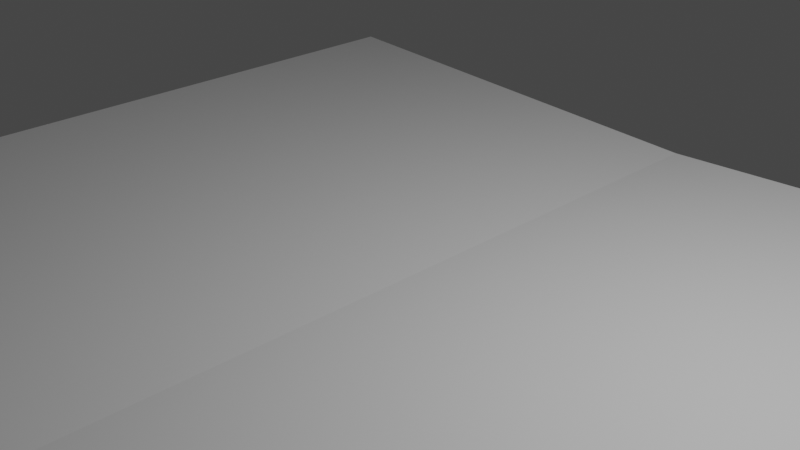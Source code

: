 # Source: book_decoration.blend  (saved by Blender 3.4.6; exported with 4.5.12 LTS)
import bpy
from mathutils import Matrix  # noqa: F401  (used for matrix-valued properties, if any)

bpy.ops.wm.read_factory_settings(use_empty=True)
scene = bpy.context.scene
scene.name = 'Scene'

# ---- collections
col_collection = bpy.data.collections.new('Collection'); scene.collection.children.link(col_collection)

# ---- materials (node trees are filled in below, after node groups)
mat_material_001 = bpy.data.materials.new('Material.001')
mat_material_001.use_transparent_shadow = False
mat_material_001.roughness = 0.5
mat_material_002 = bpy.data.materials.new('Material.002')
mat_material_002.use_transparent_shadow = False
mat_material_002.roughness = 0.5
mat_material_003 = bpy.data.materials.new('Material.003')
mat_material_003.use_transparent_shadow = False
mat_material_003.roughness = 0.5
mat_material_004 = bpy.data.materials.new('Material.004')
mat_material_004.use_transparent_shadow = False
mat_material_004.roughness = 0.5

# ---- material node trees
mat_material_001.use_nodes = True; mat_material_001.node_tree.nodes.clear()
_N = mat_material_001.node_tree.nodes; _L = mat_material_001.node_tree.links
n0 = _N.new('ShaderNodeBsdfPrincipled'); n0.name = 'Principled BSDF'; n0.location = (0, 300)
n0.distribution = 'GGX'
n0.subsurface_method = 'RANDOM_WALK_SKIN'
n0.inputs[3].default_value = 1.45
n0.inputs[27].default_value = (0.0, 0.0, 0.0, 1.0)
n0.inputs[28].default_value = 1.0
n1 = _N.new('ShaderNodeOutputMaterial'); n1.name = 'Material Output'; n1.location = (280, 300)
_L.new(n0.outputs[0], n1.inputs[0])
n1.is_active_output = True
mat_material_002.use_nodes = True; mat_material_002.node_tree.nodes.clear()
_N = mat_material_002.node_tree.nodes; _L = mat_material_002.node_tree.links
n0 = _N.new('ShaderNodeBsdfPrincipled'); n0.name = 'Principled BSDF'; n0.location = (0, 300)
n0.distribution = 'GGX'
n0.subsurface_method = 'RANDOM_WALK_SKIN'
n0.inputs[3].default_value = 1.45
n0.inputs[27].default_value = (0.0, 0.0, 0.0, 1.0)
n0.inputs[28].default_value = 1.0
n1 = _N.new('ShaderNodeOutputMaterial'); n1.name = 'Material Output'; n1.location = (280, 300)
_L.new(n0.outputs[0], n1.inputs[0])
n1.is_active_output = True
mat_material_003.use_nodes = True; mat_material_003.node_tree.nodes.clear()
_N = mat_material_003.node_tree.nodes; _L = mat_material_003.node_tree.links
n0 = _N.new('ShaderNodeBsdfPrincipled'); n0.name = 'Principled BSDF'; n0.location = (0, 300)
n0.distribution = 'GGX'
n0.subsurface_method = 'RANDOM_WALK_SKIN'
n0.inputs[3].default_value = 1.45
n0.inputs[27].default_value = (0.0, 0.0, 0.0, 1.0)
n0.inputs[28].default_value = 1.0
n1 = _N.new('ShaderNodeOutputMaterial'); n1.name = 'Material Output'; n1.location = (280, 300)
_L.new(n0.outputs[0], n1.inputs[0])
n1.is_active_output = True
mat_material_004.use_nodes = True; mat_material_004.node_tree.nodes.clear()
_N = mat_material_004.node_tree.nodes; _L = mat_material_004.node_tree.links
n0 = _N.new('ShaderNodeBsdfPrincipled'); n0.name = 'Principled BSDF'; n0.location = (0, 300)
n0.distribution = 'GGX'
n0.subsurface_method = 'RANDOM_WALK_SKIN'
n0.inputs[3].default_value = 1.45
n0.inputs[27].default_value = (0.0, 0.0, 0.0, 1.0)
n0.inputs[28].default_value = 1.0
n1 = _N.new('ShaderNodeOutputMaterial'); n1.name = 'Material Output'; n1.location = (280, 300)
_L.new(n0.outputs[0], n1.inputs[0])
n1.is_active_output = True

# ---- world
world_world = bpy.data.worlds.new('World'); scene.world = world_world
world_world.use_nodes = True; world_world.node_tree.nodes.clear()
_N = world_world.node_tree.nodes; _L = world_world.node_tree.links
n0 = _N.new('ShaderNodeOutputWorld'); n0.name = 'World Output'; n0.location = (300, 300)
n1 = _N.new('ShaderNodeBackground'); n1.name = 'Background'; n1.location = (10, 300)
n1.inputs[0].default_value = (0.05088, 0.05088, 0.05088, 1.0)
_L.new(n1.outputs[0], n0.inputs[0])
n0.is_active_output = True
world_world.color = (0.05088, 0.05088, 0.05088)
world_world.use_sun_shadow = False
world_world.sun_shadow_jitter_overblur = 0.0

# ---- cameras
cam_camera = bpy.data.cameras.new('Camera')
cam_camera.clip_end = 100.0
cam_camera.ortho_scale = 7.314

# ---- lights
light_light = bpy.data.lights.new('Light', 'POINT')
light_light.transmission_factor = 0.0
light_light.energy = 1000.0
light_light.shadow_soft_size = 0.1
light_light.shadow_maximum_resolution = 0.006
light_light.use_absolute_resolution = True

# ---- meshes
me_cube_000 = bpy.data.meshes.new('Cube.000')
me_cube_000.from_pydata([(6.18, -1.226, -4.94), (4.827, -1.127, 5.388), (-6.043, -1.193, 4.99), (3.827, -0.7197, 5.053), (-0.4828, -0.7471, 4.99), (4.827, -0.7197, 5.053), (3.827, -1.127, 5.388), (-6.011, -0.4636, 4.99), (-6.043, -1.193, -5.01), (4.327, -1.127, 5.388), (4.327, -0.7197, 5.053), (6.18, -1.381, -4.94), (-6.011, -0.4636, -5.01), (4.827, -1.127, 5.74), (6.18, -1.226, 5.06), (3.827, -1.127, 5.74), (-0.451, -1.476, -5.01), (4.327, -1.127, 5.74), (4.827, -1.127, 6.042), (0.4828, -0.7471, 4.99), (3.827, -1.127, 6.042), (6.18, -1.381, 5.06), (0.451, -1.476, -5.01), (-0.4828, -0.7471, -5.01), (-6.18, -1.226, -4.94), (0.4828, -0.7471, -5.01), (6.043, -1.193, 4.99), (-6.18, -1.381, -4.94), (6.011, -0.4636, 4.99), (-6.18, -1.226, 5.06), (6.043, -1.193, -5.01), (6.011, -0.4636, -5.01), (-6.18, -1.381, 5.06), (0.0, -1.432, 5.06), (6.18, -1.226, 0.06), (-6.18, -1.226, 0.06), (-1.03, -1.309, 5.06), (1.03, -1.309, 5.06), (-6.18, -1.381, 0.06), (0.0, -1.614, -4.94), (0.0, -1.614, 5.06), (6.18, -1.381, 0.06), (0.0, -1.614, 0.06), (-0.01442, -1.43, 4.99), (0.0, -1.43, 4.99), (-0.4553, -1.377, 4.99), (4.768, -1.249, -4.94), (-0.451, -1.476, -4.94), (5.001, -1.238, 3.916), (5.001, -1.238, 0.06), (0.01442, -1.43, 4.99), (4.783, -1.248, 4.99), (1.03, -1.308, 4.99), (4.768, -1.249, -1.31), (4.69, -1.252, 0.06), (-5.001, -1.238, 0.06), (-5.001, -1.238, 3.916), (-4.783, -1.248, 4.99), (-1.03, -1.308, 4.99), (0.0, -1.457, -4.94), (0.4527, -1.437, -4.94), (-4.768, -1.249, -4.94), (0.451, -1.476, -4.94), (-0.4527, -1.437, -4.94), (0.4538, -1.413, 4.99), (-4.768, -1.249, -1.31), (-4.833, -1.246, 0.06), (-0.4572, -1.334, 4.99), (-0.4527, -1.437, -5.01), (0.0, -1.457, -5.01), (0.4527, -1.437, -5.01), (0.0, -0.726, -5.01), (0.0, -0.726, 4.99), (0.4553, -1.377, 4.99), (0.07733, -1.418, 4.99), (0.09245, -1.42, 4.99), (-0.3126, -1.357, 4.99)], [], [(56, 55, 35, 29, 36, 33, 44, 43, 45, 58, 57), (40, 21, 14, 37, 33, 36, 29, 32), (38, 32, 29, 35, 24, 27), (42, 41, 21, 40), (41, 11, 0, 34, 14, 21), (46, 0, 11, 39, 27, 24, 61, 63, 47, 59, 62, 60), (44, 33, 37, 14, 34, 49, 48, 51, 52, 73, 64, 50), (50, 64, 73, 75), (54, 49, 34), (34, 0, 46, 53), (53, 54, 34), (65, 61, 24, 35, 55, 66), (38, 42, 40, 32), (27, 39, 42, 38), (39, 11, 41, 42), (68, 16, 47, 63), (25, 71, 31, 30, 70), (69, 16, 68), (71, 25, 70, 69, 68, 23), (30, 31, 28, 26), (52, 51, 26, 28, 72, 19, 73), (67, 45, 76), (76, 45, 43, 44, 74, 75, 73, 19, 72, 4, 67), (74, 44, 50, 75), (47, 16, 69, 59), (46, 60, 70, 30, 26, 51, 48, 49, 54, 53), (28, 31, 71, 72), (2, 7, 12, 8), (23, 68, 8, 12, 71), (22, 69, 70), (60, 62, 22, 70), (67, 4, 72, 7, 2, 57, 58, 45), (59, 69, 22, 62), (65, 66, 55, 56, 57, 2, 8, 68, 63, 61), (71, 12, 7, 72), (10, 3, 6, 9), (5, 10, 9, 1), (9, 17, 13, 1), (9, 6, 15, 17), (17, 15, 20), (17, 18, 13)])
_uv = me_cube_000.uv_layers.new(name='UVMap')
_uv.uv.foreach_set('vector', [0.3496, 0.5705, 0.3063, 0.5697, 0.3063, 0.5625, 0.3625, 0.5625, 0.3625, 0.5938, 0.3625, 0.625, 0.3617, 0.625, 0.3617, 0.6247, 0.3617, 0.6119, 0.3617, 0.5954, 0.3617, 0.5711, 0.4187, 0.8125, 0.3625, 0.8125, 0.3625, 0.6875, 0.3906, 0.6875, 0.4187, 0.6875, 0.4469, 0.6875, 0.475, 0.6875, 0.475, 0.8125, 0.08125, 0.8125, 0.025, 0.8125, 0.025, 0.6875, 0.08125, 0.6875, 0.1375, 0.6875, 0.1375, 0.8125, 0.3063, 0.875, 0.3063, 0.8125, 0.3625, 0.8125, 0.3625, 0.875, 0.3063, 0.8125, 0.25, 0.8125, 0.25, 0.6875, 0.3063, 0.6875, 0.3625, 0.6875, 0.3625, 0.8125, 0.2423, 0.6875, 0.25, 0.6875, 0.25, 0.8125, 0.1937, 0.8125, 0.1375, 0.8125, 0.1375, 0.6875, 0.1452, 0.6875, 0.1836, 0.7214, 0.1852, 0.7438, 0.1901, 0.7389, 0.1957, 0.7534, 0.1951, 0.7341, 0.3617, 0.625, 0.3625, 0.625, 0.3625, 0.6562, 0.3625, 0.6875, 0.3063, 0.6875, 0.3063, 0.6803, 0.3496, 0.679, 0.3617, 0.6789, 0.3617, 0.6546, 0.3617, 0.638, 0.3617, 0.638, 0.3617, 0.6253, 0.3617, 0.6253, 0.3617, 0.638, 0.3617, 0.638, 0.3617, 0.6276, 0.3062, 0.6785, 0.3063, 0.6803, 0.3063, 0.6875, 0.3063, 0.6875, 0.25, 0.6875, 0.25, 0.6789, 0.2908, 0.6772, 0.2908, 0.6772, 0.3062, 0.6785, 0.3063, 0.6875, 0.2908, 0.5725, 0.25, 0.5711, 0.25, 0.5625, 0.3063, 0.5625, 0.3063, 0.5697, 0.3063, 0.5707, 0.3063, 0.9375, 0.3063, 0.875, 0.3625, 0.875, 0.3625, 0.9375, 0.25, 0.9375, 0.25, 0.875, 0.3063, 0.875, 0.3063, 0.9375, 0.25, 0.875, 0.25, 0.8125, 0.3063, 0.8125, 0.3063, 0.875, 0.8503, 0.7603, 0.8503, 0.7555, 0.8509, 0.7555, 0.8509, 0.7603, 0.837, 0.8398, 0.8436, 0.8449, 0.7608, 0.8449, 0.7608, 0.7555, 0.8378, 0.7555, 0.8441, 0.7555, 0.8503, 0.7555, 0.8503, 0.7603, 0.8436, 0.8449, 0.837, 0.8398, 0.8378, 0.7555, 0.8441, 0.7555, 0.8503, 0.7603, 0.8503, 0.8449, 0.7608, 0.7555, 0.7608, 0.8449, 0.6714, 0.8449, 0.6714, 0.7555, 0.6024, 0.7682, 0.654, 0.7555, 0.6714, 0.7555, 0.6714, 0.8449, 0.5886, 0.8449, 0.5952, 0.8398, 0.5945, 0.7628, 0.5819, 0.7729, 0.5819, 0.7677, 0.5839, 0.7694, 0.5839, 0.7694, 0.5819, 0.7677, 0.588, 0.7589, 0.5882, 0.7587, 0.5892, 0.7598, 0.5894, 0.7595, 0.5945, 0.7628, 0.5952, 0.8398, 0.5886, 0.8449, 0.5819, 0.8449, 0.5819, 0.7729, 0.5892, 0.7598, 0.5882, 0.7587, 0.5884, 0.7587, 0.5894, 0.7595, 0.7602, 0.666, 0.7608, 0.666, 0.7608, 0.6722, 0.7602, 0.6722, 0.7602, 0.7379, 0.7602, 0.6785, 0.7608, 0.6785, 0.7608, 0.7555, 0.6714, 0.7555, 0.6714, 0.7381, 0.681, 0.7411, 0.7155, 0.7411, 0.7155, 0.7369, 0.7277, 0.7379, 0.6714, 0.8449, 0.7608, 0.8449, 0.7608, 0.9277, 0.6714, 0.9277, 0.5578, 0.8254, 0.5578, 0.7226, 0.6606, 0.7226, 0.6606, 0.8254, 0.7481, 0.7286, 0.749, 0.8254, 0.6606, 0.8254, 0.6606, 0.7226, 0.7557, 0.7226, 0.7633, 0.8254, 0.7562, 0.8254, 0.7633, 0.8198, 0.764, 0.8198, 0.764, 0.8254, 0.7633, 0.8254, 0.7633, 0.8198, 0.8805, 0.8109, 0.8813, 0.7286, 0.8737, 0.7226, 0.9688, 0.7226, 0.9688, 0.8254, 0.9489, 0.8254, 0.8896, 0.8108, 0.8804, 0.8169, 0.764, 0.8325, 0.7633, 0.8325, 0.7633, 0.8254, 0.764, 0.8254, 0.8013, 0.908, 0.8154, 0.909, 0.8154, 0.9116, 0.855, 0.9116, 0.8661, 0.9082, 0.8661, 0.9281, 0.7633, 0.9281, 0.7633, 0.8397, 0.764, 0.8397, 0.764, 0.908, 0.7633, 0.715, 0.7633, 0.6199, 0.8661, 0.6199, 0.8661, 0.715, 0.2365, 0.01886, 0.1032, 0.01886, 0.1032, 0.1705, 0.2365, 0.1705, 0.371, 0.01886, 0.2365, 0.01886, 0.2365, 0.1705, 0.371, 0.1705, 0.2365, 0.1705, 0.2365, 0.1862, 0.371, 0.1862, 0.371, 0.1705, 0.2365, 0.1705, 0.1032, 0.1705, 0.1032, 0.1862, 0.2365, 0.1862, 0.2365, 0.1862, 0.1032, 0.1862, 0.1032, 0.2037, 0.2365, 0.1862, 0.371, 0.2037, 0.371, 0.1862])
me_cube_000.materials.append(mat_material_001)
me_cube_000.update()
me_cube_000.normals_split_custom_set([tuple(v) for v in zip(*[iter([0.01278, 0.9999, 0.001009, 0.01278, 0.9999, 0.001009, 0.01278, 0.9999, 0.001009, 0.01278, 0.9999, 0.001009, 0.01278, 0.9999, 0.001009, 0.01278, 0.9999, 0.001009, 0.01278, 0.9999, 0.001009, 0.01278, 0.9999, 0.001009, 0.01278, 0.9999, 0.001009, 0.01278, 0.9999, 0.001009, 0.01278, 0.9999, 0.001009, 0.0, 0.0, 1.0, 0.0, 0.0, 1.0, 0.0, 0.0, 1.0, 0.0, 0.0, 1.0, 0.0, 0.0, 1.0, 0.0, 0.0, 1.0, 0.0, 0.0, 1.0, 0.0, 0.0, 1.0, -1.0, 0.0, 0.0, -1.0, 0.0, 0.0, -1.0, 0.0, 0.0, -1.0, 0.0, 0.0, -1.0, 0.0, 0.0, -1.0, 0.0, 0.0, 0.03773, -0.9993, -1.85e-07, 0.03773, -0.9993, -1.85e-07, 0.03773, -0.9993, -1.85e-07, 0.03773, -0.9993, -1.85e-07, 1.0, 0.0, 0.0, 1.0, 0.0, 0.0, 1.0, 0.0, 0.0, 1.0, 0.0, 0.0, 1.0, 0.0, 0.0, 1.0, 0.0, 0.0, 2.835e-08, 0.0, -1.0, 2.835e-08, 0.0, -1.0, 2.835e-08, 0.0, -1.0, 2.835e-08, 0.0, -1.0, 2.835e-08, 0.0, -1.0, 2.835e-08, 0.0, -1.0, 2.835e-08, 0.0, -1.0, 2.835e-08, 0.0, -1.0, 2.835e-08, 0.0, -1.0, 2.835e-08, 0.0, -1.0, 2.835e-08, 0.0, -1.0, 2.835e-08, 0.0, -1.0, -0.01278, 0.9999, -0.0002292, -0.01278, 0.9999, -0.0002292, -0.01278, 0.9999, -0.0002292, -0.01278, 0.9999, -0.0002292, -0.01278, 0.9999, -0.0002292, -0.01278, 0.9999, -0.0002292, -0.01278, 0.9999, -0.0002292, -0.01278, 0.9999, -0.0002292, -0.01278, 0.9999, -0.0002292, -0.01278, 0.9999, -0.0002292, -0.01278, 0.9999, -0.0002292, -0.01278, 0.9999, -0.0002292, 0.0, 0.0, 1.0, 0.0, 0.0, 1.0, 0.0, 0.0, 1.0, 0.0, 0.0, 1.0, -9.619e-09, 0.0, -1.0, -9.619e-09, 0.0, -1.0, -9.619e-09, 0.0, -1.0, -0.01608, 0.9999, 1.814e-07, -0.01608, 0.9999, 1.814e-07, -0.01608, 0.9999, 1.814e-07, -0.01608, 0.9999, 1.814e-07, -0.01753, 0.9998, 0.001487, -0.01753, 0.9998, 0.001487, -0.01753, 0.9998, 0.001487, 0.01591, 0.9999, -0.0006461, 0.01591, 0.9999, -0.0006461, 0.01591, 0.9999, -0.0006461, 0.01591, 0.9999, -0.0006461, 0.01591, 0.9999, -0.0006461, 0.01591, 0.9999, -0.0006461, -0.03773, -0.9993, -1.85e-07, -0.03773, -0.9993, -1.85e-07, -0.03773, -0.9993, -1.85e-07, -0.03773, -0.9993, -1.85e-07, -0.03773, -0.9993, -2.159e-07, -0.03773, -0.9993, -2.159e-07, -0.03773, -0.9993, -2.159e-07, -0.03773, -0.9993, -2.159e-07, 0.03773, -0.9993, -2.159e-07, 0.03773, -0.9993, -2.159e-07, 0.03773, -0.9993, -2.159e-07, 0.03773, -0.9993, -2.159e-07, -0.999, -0.0436, 0.0, -0.999, -0.0436, 0.0, -0.999, -0.0436, 0.0, -0.999, -0.0436, 0.0, 5.856e-08, 0.0, -1.0, 5.856e-08, 0.0, -1.0, 5.856e-08, 0.0, -1.0, 5.856e-08, 0.0, -1.0, 5.856e-08, 0.0, -1.0, 0.0, 0.0, -1.0, 0.0, 0.0, -1.0, 0.0, 0.0, -1.0, 0.0, 0.0, -1.0, 0.0, 0.0, -1.0, 0.0, 0.0, -1.0, 0.0, 0.0, -1.0, 0.0, 0.0, -1.0, 0.0, 0.0, -1.0, 0.999, 0.04362, 0.0, 0.999, 0.04362, 0.0, 0.999, 0.04362, 0.0, 0.999, 0.04362, 0.0, 0.0, 0.0, 1.0, 0.0, 0.0, 1.0, 0.0, 0.0, 1.0, 0.0, 0.0, 1.0, 0.0, 0.0, 1.0, 0.0, 0.0, 1.0, 0.0, 0.0, 1.0, 0.0, 0.0, 1.0, 0.0, 0.0, 1.0, 0.0, 0.0, 1.0, 0.0, 0.0, 1.0, 0.0, 0.0, 1.0, 0.0, 0.0, 1.0, 0.0, 0.0, 1.0, 0.0, 0.0, 1.0, 0.0, 0.0, 1.0, 0.0, 0.0, 1.0, 0.0, 0.0, 1.0, 0.0, 0.0, 1.0, 0.0, 0.0, 1.0, 0.0, 0.0, 1.0, 0.0, 0.0, 1.0, 0.0, 0.0, 1.0, 0.0, 0.0, 1.0, 0.0, 0.0, 1.0, 0.04362, -0.999, 0.0, 0.04362, -0.999, 0.0, 0.04362, -0.999, 0.0, 0.04362, -0.999, 0.0, 0.04362, -0.999, 1.172e-08, 0.04362, -0.999, 1.172e-08, 0.04362, -0.999, 1.172e-08, 0.04362, -0.999, 1.172e-08, 0.04362, -0.999, 1.172e-08, 0.04362, -0.999, 1.172e-08, 0.04362, -0.999, 1.172e-08, 0.04362, -0.999, 1.172e-08, 0.04362, -0.999, 1.172e-08, 0.04362, -0.999, 1.172e-08, -0.04362, 0.999, 0.0, -0.04362, 0.999, 0.0, -0.04362, 0.999, 0.0, -0.04362, 0.999, 0.0, -0.999, 0.04362, 0.0, -0.999, 0.04362, 0.0, -0.999, 0.04362, 0.0, -0.999, 0.04362, 0.0, -2.928e-08, 0.0, -1.0, -2.928e-08, 0.0, -1.0, -2.928e-08, 0.0, -1.0, -2.928e-08, 0.0, -1.0, -2.928e-08, 0.0, -1.0, 0.0, 0.0, -1.0, 0.0, 0.0, -1.0, 0.0, 0.0, -1.0, 0.999, -0.0436, 0.0, 0.999, -0.0436, 0.0, 0.999, -0.0436, 0.0, 0.999, -0.0436, 0.0, 1.556e-08, 0.0, 1.0, 1.556e-08, 0.0, 1.0, 1.556e-08, 0.0, 1.0, 1.556e-08, 0.0, 1.0, 1.556e-08, 0.0, 1.0, 1.556e-08, 0.0, 1.0, 1.556e-08, 0.0, 1.0, 1.556e-08, 0.0, 1.0, -0.04362, -0.999, 0.0, -0.04362, -0.999, 0.0, -0.04362, -0.999, 0.0, -0.04362, -0.999, 0.0, -0.04362, -0.999, 3.979e-08, -0.04362, -0.999, 3.979e-08, -0.04362, -0.999, 3.979e-08, -0.04362, -0.999, 3.979e-08, -0.04362, -0.999, 3.979e-08, -0.04362, -0.999, 3.979e-08, -0.04362, -0.999, 3.979e-08, -0.04362, -0.999, 3.979e-08, -0.04362, -0.999, 3.979e-08, -0.04362, -0.999, 3.979e-08, 0.04362, 0.999, 0.0, 0.04362, 0.999, 0.0, 0.04362, 0.999, 0.0, 0.04362, 0.999, 0.0, 0.0, 0.6348, 0.7727, 0.0, 0.6348, 0.7727, 0.0, 0.6348, 0.7727, 0.0, 0.6348, 0.7727, 0.0, 0.6348, 0.7727, 0.0, 0.6348, 0.7727, 0.0, 0.6348, 0.7727, 0.0, 0.6348, 0.7727, 0.0, 1.0, 0.0, 0.0, 1.0, 0.0, 0.0, 1.0, 0.0, 0.0, 1.0, 0.0, 0.0, 1.0, 0.0, 0.0, 1.0, 0.0, 0.0, 1.0, 0.0, 0.0, 1.0, 0.0, 0.0, 1.0, 0.0, 0.0, 1.0, 0.0, 0.0, 1.0, 0.0, 0.0, 1.0, 0.0, 0.0, 1.0, 0.0, 0.0, 1.0, 0.0])] * 3)])
me_cube_001 = bpy.data.meshes.new('Cube.001')
me_cube_001.from_pydata([(4.827, -1.127, 5.388), (3.827, -0.7197, 5.053), (4.827, -0.7197, 5.053), (3.827, -1.127, 5.388), (4.327, -1.127, 5.388), (4.327, -0.7197, 5.053), (4.827, -1.127, 5.74), (3.827, -1.127, 5.74), (4.327, -1.127, 5.74), (4.827, -1.127, 6.042), (3.827, -1.127, 6.042)], [], [(5, 1, 3, 4), (2, 5, 4, 0), (4, 8, 6, 0), (4, 3, 7, 8), (8, 7, 10), (8, 9, 6)])
_uv = me_cube_001.uv_layers.new(name='UVMap')
_uv.uv.foreach_set('vector', [0.2369, 0.01815, 0.1036, 0.01815, 0.1036, 0.1698, 0.2369, 0.1698, 0.3714, 0.01815, 0.2369, 0.01815, 0.2369, 0.1698, 0.3714, 0.1698, 0.2369, 0.1698, 0.2369, 0.1855, 0.3714, 0.1855, 0.3714, 0.1698, 0.2369, 0.1698, 0.1036, 0.1698, 0.1036, 0.1855, 0.2369, 0.1855, 0.2369, 0.1855, 0.1036, 0.1855, 0.1036, 0.2029, 0.2369, 0.1855, 0.3714, 0.2029, 0.3714, 0.1855])
me_cube_001.materials.append(mat_material_002)
me_cube_001.update()
me_cube_001.normals_split_custom_set([tuple(v) for v in zip(*[iter([0.0, 0.6348, 0.7727, 0.0, 0.6348, 0.7727, 0.0, 0.6348, 0.7727, 0.0, 0.6348, 0.7727, 0.0, 0.6348, 0.7727, 0.0, 0.6348, 0.7727, 0.0, 0.6348, 0.7727, 0.0, 0.6348, 0.7727, 0.0, 1.0, 0.0, 0.0, 1.0, 0.0, 0.0, 1.0, 0.0, 0.0, 1.0, 0.0, 0.0, 1.0, 0.0, 0.0, 1.0, 0.0, 0.0, 1.0, 0.0, 0.0, 1.0, 0.0, 0.0, 1.0, 0.0, 0.0, 1.0, 0.0, 0.0, 1.0, 0.0, 0.0, 1.0, 0.0, 0.0, 1.0, 0.0, 0.0, 1.0, 0.0])] * 3)])
me_cube_001a = bpy.data.meshes.new('Cube.001a')
me_cube_001a.from_pydata([(-4.507, -1.127, 5.388), (-5.507, -0.7197, 5.053), (-4.507, -0.7197, 5.053), (-5.507, -1.127, 5.388), (-5.007, -1.127, 5.388), (-5.007, -0.7197, 5.053), (-4.507, -1.127, 5.74), (-5.507, -1.127, 5.74), (-5.007, -1.127, 5.74), (-4.507, -1.127, 6.042), (-5.507, -1.127, 6.042)], [], [(5, 1, 3, 4), (2, 5, 4, 0), (4, 8, 6, 0), (4, 3, 7, 8), (8, 7, 10), (8, 9, 6)])
_uv = me_cube_001a.uv_layers.new(name='UVMap')
_uv.uv.foreach_set('vector', [0.747, 0.03055, 0.6136, 0.03055, 0.6136, 0.1822, 0.747, 0.1822, 0.8814, 0.03055, 0.747, 0.03055, 0.747, 0.1822, 0.8814, 0.1822, 0.747, 0.1822, 0.747, 0.1979, 0.8814, 0.1979, 0.8814, 0.1822, 0.747, 0.1822, 0.6136, 0.1822, 0.6136, 0.1979, 0.747, 0.1979, 0.747, 0.1979, 0.6136, 0.1979, 0.6136, 0.2153, 0.747, 0.1979, 0.8814, 0.2153, 0.8814, 0.1979])
me_cube_001a.materials.append(mat_material_003)
me_cube_001a.update()
me_cube_001a.normals_split_custom_set([tuple(v) for v in zip(*[iter([0.0, 0.6348, 0.7727, 0.0, 0.6348, 0.7727, 0.0, 0.6348, 0.7727, 0.0, 0.6348, 0.7727, 0.0, 0.6348, 0.7727, 0.0, 0.6348, 0.7727, 0.0, 0.6348, 0.7727, 0.0, 0.6348, 0.7727, 0.0, 1.0, 0.0, 0.0, 1.0, 0.0, 0.0, 1.0, 0.0, 0.0, 1.0, 0.0, 0.0, 1.0, 0.0, 0.0, 1.0, 0.0, 0.0, 1.0, 0.0, 0.0, 1.0, 0.0, 0.0, 1.0, 0.0, 0.0, 1.0, 0.0, 0.0, 1.0, 0.0, 0.0, 1.0, 0.0, 0.0, 1.0, 0.0, 0.0, 1.0, 0.0])] * 3)])
me_cube_001b = bpy.data.meshes.new('Cube.001b')
me_cube_001b.from_pydata([(-2.949, -1.127, 5.388), (-3.949, -0.7197, 5.053), (-2.949, -0.7197, 5.053), (-3.949, -1.127, 5.388), (-3.449, -1.127, 5.388), (-3.449, -0.7197, 5.053), (-2.949, -1.127, 5.74), (-3.949, -1.127, 5.74), (-3.449, -1.127, 5.74), (-2.949, -1.127, 6.042), (-3.949, -1.127, 6.042)], [], [(5, 1, 3, 4), (2, 5, 4, 0), (4, 8, 6, 0), (4, 3, 7, 8), (8, 7, 10), (8, 9, 6)])
_uv = me_cube_001b.uv_layers.new(name='UVMap')
_uv.uv.foreach_set('vector', [0.747, 0.2879, 0.6136, 0.2879, 0.6136, 0.4395, 0.747, 0.4395, 0.8814, 0.2879, 0.747, 0.2879, 0.747, 0.4395, 0.8814, 0.4395, 0.747, 0.4395, 0.747, 0.4553, 0.8814, 0.4553, 0.8814, 0.4395, 0.747, 0.4395, 0.6136, 0.4395, 0.6136, 0.4553, 0.747, 0.4553, 0.747, 0.4553, 0.6136, 0.4553, 0.6136, 0.4727, 0.747, 0.4553, 0.8814, 0.4727, 0.8814, 0.4553])
me_cube_001b.materials.append(mat_material_004)
me_cube_001b.update()
me_cube_001b.normals_split_custom_set([tuple(v) for v in zip(*[iter([0.0, 0.6348, 0.7727, 0.0, 0.6348, 0.7727, 0.0, 0.6348, 0.7727, 0.0, 0.6348, 0.7727, 0.0, 0.6348, 0.7727, 0.0, 0.6348, 0.7727, 0.0, 0.6348, 0.7727, 0.0, 0.6348, 0.7727, 0.0, 1.0, 0.0, 0.0, 1.0, 0.0, 0.0, 1.0, 0.0, 0.0, 1.0, 0.0, 0.0, 1.0, 0.0, 0.0, 1.0, 0.0, 0.0, 1.0, 0.0, 0.0, 1.0, 0.0, 0.0, 1.0, 0.0, 0.0, 1.0, 0.0, 0.0, 1.0, 0.0, 0.0, 1.0, 0.0, 0.0, 1.0, 0.0, 0.0, 1.0, 0.0])] * 3)])

# ---- objects
ob_light = bpy.data.objects.new('Light', light_light)
ob_camera = bpy.data.objects.new('Camera', cam_camera)
ob_cube_000 = bpy.data.objects.new('Cube.000', me_cube_000)
ob_cube_001 = bpy.data.objects.new('Cube.001', me_cube_001)
ob_cube_001a = bpy.data.objects.new('Cube.001a', me_cube_001a)
ob_cube_001b = bpy.data.objects.new('Cube.001b', me_cube_001b)

# ---- transforms, parenting, visibility, modifiers, constraints
ob_light.location = (4.076, 1.005, 5.904)
ob_light.rotation_euler = (0.6503, 0.05522, 1.866)
ob_light.lock_rotations_4d = False
ob_light.empty_display_type = 'ARROWS'
ob_light.color = (0.0, 0.0, 0.0, 0.0)
ob_light.lineart.crease_threshold = 0.0
ob_camera.location = (7.359, -6.926, 4.958)
ob_camera.rotation_euler = (1.109, 0.0, 0.8149)
ob_camera.lock_rotations_4d = False
ob_camera.empty_display_type = 'ARROWS'
ob_camera.color = (0.0, 0.0, 0.0, 0.0)
ob_camera.display_type = 'WIRE'
ob_camera.lineart.crease_threshold = 0.0
ob_cube_000.location = (0.0, 0.0, 0.0)
ob_cube_000.rotation_euler = (1.571, -0.0, 0.0)
ob_cube_001.location = (0.0, 0.0, 0.0)
ob_cube_001.rotation_euler = (1.571, -0.0, 0.0)
ob_cube_001a.location = (0.0, 0.0, 0.0)
ob_cube_001a.rotation_euler = (1.571, -0.0, 0.0)
ob_cube_001b.location = (0.0, 0.0, 0.0)
ob_cube_001b.rotation_euler = (1.571, -0.0, 0.0)

# ---- collection membership
col_collection.objects.link(ob_light)
col_collection.objects.link(ob_camera)
col_collection.objects.link(ob_cube_000)
col_collection.objects.link(ob_cube_001)
col_collection.objects.link(ob_cube_001a)
col_collection.objects.link(ob_cube_001b)

# ---- scene / render settings (as saved in the file)
scene.camera = ob_camera
scene.frame_start = 1; scene.frame_end = 250; scene.frame_set(1)
scene.render.engine = 'BLENDER_EEVEE_NEXT'
scene.cycles.sampling_pattern = 'TABULATED_SOBOL'
scene.cycles.use_light_tree = False
scene.view_settings.view_transform = 'Filmic'
bpy.context.view_layer.update()
